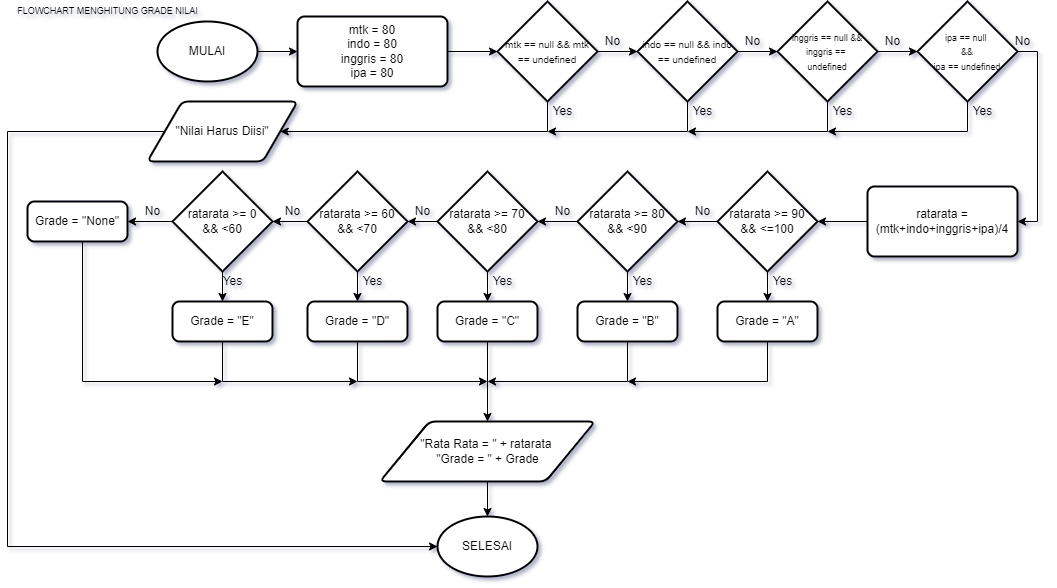

The diagram above was exported from draw.io. Its source (the exported page's mxGraphModel, read from the mxfile embedded in the PNG):
<mxGraphModel dx="1865" dy="571" grid="1" gridSize="10" guides="1" tooltips="1" connect="1" arrows="1" fold="1" page="1" pageScale="1" pageWidth="827" pageHeight="1169" math="0" shadow="0">
  <root>
    <mxCell id="0" />
    <mxCell id="1" parent="0" />
    <mxCell id="UGLJQzf3nAIG0KAGCvvh-18" value="" style="edgeStyle=orthogonalEdgeStyle;rounded=0;orthogonalLoop=1;jettySize=auto;html=1;" parent="1" source="UGLJQzf3nAIG0KAGCvvh-1" target="UGLJQzf3nAIG0KAGCvvh-15" edge="1">
      <mxGeometry relative="1" as="geometry" />
    </mxCell>
    <mxCell id="UGLJQzf3nAIG0KAGCvvh-1" value="MULAI" style="strokeWidth=2;html=1;shape=mxgraph.flowchart.start_1;whiteSpace=wrap;" parent="1" vertex="1">
      <mxGeometry x="40" y="30" width="100" height="60" as="geometry" />
    </mxCell>
    <mxCell id="UGLJQzf3nAIG0KAGCvvh-20" value="" style="edgeStyle=orthogonalEdgeStyle;rounded=0;orthogonalLoop=1;jettySize=auto;html=1;" parent="1" source="UGLJQzf3nAIG0KAGCvvh-15" target="UGLJQzf3nAIG0KAGCvvh-19" edge="1">
      <mxGeometry relative="1" as="geometry" />
    </mxCell>
    <mxCell id="UGLJQzf3nAIG0KAGCvvh-15" value="mtk = 80&lt;br&gt;indo = 80&lt;br&gt;inggris = 80&lt;br&gt;ipa = 80" style="rounded=1;whiteSpace=wrap;html=1;absoluteArcSize=1;arcSize=14;strokeWidth=2;" parent="1" vertex="1">
      <mxGeometry x="180" y="25" width="150" height="70" as="geometry" />
    </mxCell>
    <mxCell id="UGLJQzf3nAIG0KAGCvvh-23" value="" style="edgeStyle=orthogonalEdgeStyle;rounded=0;orthogonalLoop=1;jettySize=auto;html=1;" parent="1" source="UGLJQzf3nAIG0KAGCvvh-19" target="UGLJQzf3nAIG0KAGCvvh-22" edge="1">
      <mxGeometry relative="1" as="geometry" />
    </mxCell>
    <mxCell id="UGLJQzf3nAIG0KAGCvvh-54" style="edgeStyle=orthogonalEdgeStyle;rounded=0;orthogonalLoop=1;jettySize=auto;html=1;exitX=0.5;exitY=1;exitDx=0;exitDy=0;exitPerimeter=0;entryX=1;entryY=0.5;entryDx=0;entryDy=0;" parent="1" source="UGLJQzf3nAIG0KAGCvvh-19" target="UGLJQzf3nAIG0KAGCvvh-33" edge="1">
      <mxGeometry relative="1" as="geometry" />
    </mxCell>
    <mxCell id="UGLJQzf3nAIG0KAGCvvh-19" value="&lt;font style=&quot;font-size: 10px&quot;&gt;mtk == null &amp;amp;&amp;amp; mtk == undefined&lt;/font&gt;" style="strokeWidth=2;html=1;shape=mxgraph.flowchart.decision;whiteSpace=wrap;" parent="1" vertex="1">
      <mxGeometry x="380" y="10" width="100" height="100" as="geometry" />
    </mxCell>
    <mxCell id="UGLJQzf3nAIG0KAGCvvh-24" style="edgeStyle=orthogonalEdgeStyle;rounded=0;orthogonalLoop=1;jettySize=auto;html=1;" parent="1" source="UGLJQzf3nAIG0KAGCvvh-22" edge="1">
      <mxGeometry relative="1" as="geometry">
        <mxPoint x="430" y="140" as="targetPoint" />
        <Array as="points">
          <mxPoint x="570" y="140" />
        </Array>
      </mxGeometry>
    </mxCell>
    <mxCell id="UGLJQzf3nAIG0KAGCvvh-26" value="" style="edgeStyle=orthogonalEdgeStyle;rounded=0;orthogonalLoop=1;jettySize=auto;html=1;" parent="1" source="UGLJQzf3nAIG0KAGCvvh-22" target="UGLJQzf3nAIG0KAGCvvh-25" edge="1">
      <mxGeometry relative="1" as="geometry" />
    </mxCell>
    <mxCell id="UGLJQzf3nAIG0KAGCvvh-22" value="&lt;font style=&quot;font-size: 10px&quot;&gt;indo == null &amp;amp;&amp;amp; indo == undefined&lt;/font&gt;" style="strokeWidth=2;html=1;shape=mxgraph.flowchart.decision;whiteSpace=wrap;" parent="1" vertex="1">
      <mxGeometry x="520" y="10" width="100" height="100" as="geometry" />
    </mxCell>
    <mxCell id="UGLJQzf3nAIG0KAGCvvh-27" style="edgeStyle=orthogonalEdgeStyle;rounded=0;orthogonalLoop=1;jettySize=auto;html=1;" parent="1" source="UGLJQzf3nAIG0KAGCvvh-25" edge="1">
      <mxGeometry relative="1" as="geometry">
        <mxPoint x="570" y="140" as="targetPoint" />
        <Array as="points">
          <mxPoint x="710" y="140" />
        </Array>
      </mxGeometry>
    </mxCell>
    <mxCell id="UGLJQzf3nAIG0KAGCvvh-29" value="" style="edgeStyle=orthogonalEdgeStyle;rounded=0;orthogonalLoop=1;jettySize=auto;html=1;" parent="1" source="UGLJQzf3nAIG0KAGCvvh-25" target="UGLJQzf3nAIG0KAGCvvh-28" edge="1">
      <mxGeometry relative="1" as="geometry" />
    </mxCell>
    <mxCell id="UGLJQzf3nAIG0KAGCvvh-25" value="&lt;font style=&quot;font-size: 9px&quot;&gt;inggris == null &amp;amp;&amp;amp; inggris == &lt;br&gt;undefined&lt;/font&gt;" style="strokeWidth=2;html=1;shape=mxgraph.flowchart.decision;whiteSpace=wrap;" parent="1" vertex="1">
      <mxGeometry x="660" y="10" width="100" height="100" as="geometry" />
    </mxCell>
    <mxCell id="UGLJQzf3nAIG0KAGCvvh-30" style="edgeStyle=orthogonalEdgeStyle;rounded=0;orthogonalLoop=1;jettySize=auto;html=1;" parent="1" source="UGLJQzf3nAIG0KAGCvvh-28" edge="1">
      <mxGeometry relative="1" as="geometry">
        <mxPoint x="710" y="140" as="targetPoint" />
        <Array as="points">
          <mxPoint x="850" y="140" />
        </Array>
      </mxGeometry>
    </mxCell>
    <mxCell id="UGLJQzf3nAIG0KAGCvvh-34" style="edgeStyle=orthogonalEdgeStyle;rounded=0;orthogonalLoop=1;jettySize=auto;html=1;entryX=1;entryY=0.5;entryDx=0;entryDy=0;" parent="1" source="UGLJQzf3nAIG0KAGCvvh-28" target="UGLJQzf3nAIG0KAGCvvh-31" edge="1">
      <mxGeometry relative="1" as="geometry">
        <Array as="points">
          <mxPoint x="920" y="60" />
          <mxPoint x="920" y="230" />
        </Array>
      </mxGeometry>
    </mxCell>
    <mxCell id="UGLJQzf3nAIG0KAGCvvh-28" value="&lt;font style=&quot;font-size: 9px&quot;&gt;ipa == null&amp;nbsp;&lt;br&gt;&amp;amp;&amp;amp;&lt;br&gt;ipa == undefined&lt;/font&gt;" style="strokeWidth=2;html=1;shape=mxgraph.flowchart.decision;whiteSpace=wrap;" parent="1" vertex="1">
      <mxGeometry x="800" y="10" width="100" height="100" as="geometry" />
    </mxCell>
    <mxCell id="UGLJQzf3nAIG0KAGCvvh-36" value="" style="edgeStyle=orthogonalEdgeStyle;rounded=0;orthogonalLoop=1;jettySize=auto;html=1;" parent="1" source="UGLJQzf3nAIG0KAGCvvh-31" target="UGLJQzf3nAIG0KAGCvvh-35" edge="1">
      <mxGeometry relative="1" as="geometry" />
    </mxCell>
    <mxCell id="UGLJQzf3nAIG0KAGCvvh-31" value="ratarata = (mtk+indo+inggris+ipa)/4" style="rounded=1;whiteSpace=wrap;html=1;absoluteArcSize=1;arcSize=14;strokeWidth=2;" parent="1" vertex="1">
      <mxGeometry x="750" y="195" width="150" height="70" as="geometry" />
    </mxCell>
    <mxCell id="UGLJQzf3nAIG0KAGCvvh-101" style="edgeStyle=orthogonalEdgeStyle;rounded=0;orthogonalLoop=1;jettySize=auto;html=1;entryX=0;entryY=0.5;entryDx=0;entryDy=0;entryPerimeter=0;" parent="1" source="UGLJQzf3nAIG0KAGCvvh-33" target="UGLJQzf3nAIG0KAGCvvh-37" edge="1">
      <mxGeometry relative="1" as="geometry">
        <Array as="points">
          <mxPoint x="-110" y="140" />
          <mxPoint x="-110" y="555" />
        </Array>
      </mxGeometry>
    </mxCell>
    <mxCell id="UGLJQzf3nAIG0KAGCvvh-33" value="&quot;Nilai Harus Diisi&quot;" style="shape=parallelogram;html=1;strokeWidth=2;perimeter=parallelogramPerimeter;whiteSpace=wrap;rounded=1;arcSize=12;size=0.23;" parent="1" vertex="1">
      <mxGeometry x="30" y="110" width="150" height="60" as="geometry" />
    </mxCell>
    <mxCell id="UGLJQzf3nAIG0KAGCvvh-56" value="" style="edgeStyle=orthogonalEdgeStyle;rounded=0;orthogonalLoop=1;jettySize=auto;html=1;" parent="1" source="UGLJQzf3nAIG0KAGCvvh-35" target="UGLJQzf3nAIG0KAGCvvh-51" edge="1">
      <mxGeometry relative="1" as="geometry" />
    </mxCell>
    <mxCell id="UGLJQzf3nAIG0KAGCvvh-69" value="" style="edgeStyle=orthogonalEdgeStyle;rounded=0;orthogonalLoop=1;jettySize=auto;html=1;" parent="1" source="UGLJQzf3nAIG0KAGCvvh-35" target="UGLJQzf3nAIG0KAGCvvh-60" edge="1">
      <mxGeometry relative="1" as="geometry" />
    </mxCell>
    <mxCell id="UGLJQzf3nAIG0KAGCvvh-35" value="ratarata &amp;gt;= 90&lt;br&gt;&amp;amp;&amp;amp; &amp;lt;=100" style="strokeWidth=2;html=1;shape=mxgraph.flowchart.decision;whiteSpace=wrap;" parent="1" vertex="1">
      <mxGeometry x="600" y="180" width="100" height="100" as="geometry" />
    </mxCell>
    <mxCell id="UGLJQzf3nAIG0KAGCvvh-37" value="SELESAI" style="strokeWidth=2;html=1;shape=mxgraph.flowchart.start_1;whiteSpace=wrap;" parent="1" vertex="1">
      <mxGeometry x="320" y="525" width="100" height="60" as="geometry" />
    </mxCell>
    <mxCell id="UGLJQzf3nAIG0KAGCvvh-39" value="Yes" style="text;html=1;align=center;verticalAlign=middle;resizable=0;points=[];autosize=1;strokeColor=none;fillColor=none;" parent="1" vertex="1">
      <mxGeometry x="570" y="110" width="30" height="20" as="geometry" />
    </mxCell>
    <mxCell id="UGLJQzf3nAIG0KAGCvvh-40" value="Yes" style="text;html=1;align=center;verticalAlign=middle;resizable=0;points=[];autosize=1;strokeColor=none;fillColor=none;" parent="1" vertex="1">
      <mxGeometry x="430" y="110" width="30" height="20" as="geometry" />
    </mxCell>
    <mxCell id="UGLJQzf3nAIG0KAGCvvh-41" value="Yes" style="text;html=1;align=center;verticalAlign=middle;resizable=0;points=[];autosize=1;strokeColor=none;fillColor=none;" parent="1" vertex="1">
      <mxGeometry x="710" y="110" width="30" height="20" as="geometry" />
    </mxCell>
    <mxCell id="UGLJQzf3nAIG0KAGCvvh-42" value="Yes" style="text;html=1;align=center;verticalAlign=middle;resizable=0;points=[];autosize=1;strokeColor=none;fillColor=none;" parent="1" vertex="1">
      <mxGeometry x="850" y="110" width="30" height="20" as="geometry" />
    </mxCell>
    <mxCell id="UGLJQzf3nAIG0KAGCvvh-43" value="No" style="text;html=1;align=center;verticalAlign=middle;resizable=0;points=[];autosize=1;strokeColor=none;fillColor=none;" parent="1" vertex="1">
      <mxGeometry x="480" y="40" width="30" height="20" as="geometry" />
    </mxCell>
    <mxCell id="UGLJQzf3nAIG0KAGCvvh-44" value="No" style="text;html=1;align=center;verticalAlign=middle;resizable=0;points=[];autosize=1;strokeColor=none;fillColor=none;" parent="1" vertex="1">
      <mxGeometry x="620" y="40" width="30" height="20" as="geometry" />
    </mxCell>
    <mxCell id="UGLJQzf3nAIG0KAGCvvh-49" value="No" style="text;html=1;align=center;verticalAlign=middle;resizable=0;points=[];autosize=1;strokeColor=none;fillColor=none;" parent="1" vertex="1">
      <mxGeometry x="760" y="40" width="30" height="20" as="geometry" />
    </mxCell>
    <mxCell id="UGLJQzf3nAIG0KAGCvvh-50" value="No" style="text;html=1;align=center;verticalAlign=middle;resizable=0;points=[];autosize=1;strokeColor=none;fillColor=none;" parent="1" vertex="1">
      <mxGeometry x="890" y="40" width="30" height="20" as="geometry" />
    </mxCell>
    <mxCell id="UGLJQzf3nAIG0KAGCvvh-57" value="" style="edgeStyle=orthogonalEdgeStyle;rounded=0;orthogonalLoop=1;jettySize=auto;html=1;" parent="1" source="UGLJQzf3nAIG0KAGCvvh-51" target="UGLJQzf3nAIG0KAGCvvh-52" edge="1">
      <mxGeometry relative="1" as="geometry" />
    </mxCell>
    <mxCell id="UGLJQzf3nAIG0KAGCvvh-67" value="" style="edgeStyle=orthogonalEdgeStyle;rounded=0;orthogonalLoop=1;jettySize=auto;html=1;" parent="1" source="UGLJQzf3nAIG0KAGCvvh-51" target="UGLJQzf3nAIG0KAGCvvh-65" edge="1">
      <mxGeometry relative="1" as="geometry" />
    </mxCell>
    <mxCell id="UGLJQzf3nAIG0KAGCvvh-51" value="ratarata &amp;gt;= 80&lt;br&gt;&amp;amp;&amp;amp; &amp;lt;90" style="strokeWidth=2;html=1;shape=mxgraph.flowchart.decision;whiteSpace=wrap;" parent="1" vertex="1">
      <mxGeometry x="460" y="180" width="100" height="100" as="geometry" />
    </mxCell>
    <mxCell id="UGLJQzf3nAIG0KAGCvvh-58" value="" style="edgeStyle=orthogonalEdgeStyle;rounded=0;orthogonalLoop=1;jettySize=auto;html=1;" parent="1" source="UGLJQzf3nAIG0KAGCvvh-52" target="UGLJQzf3nAIG0KAGCvvh-53" edge="1">
      <mxGeometry relative="1" as="geometry" />
    </mxCell>
    <mxCell id="UGLJQzf3nAIG0KAGCvvh-68" value="" style="edgeStyle=orthogonalEdgeStyle;rounded=0;orthogonalLoop=1;jettySize=auto;html=1;" parent="1" source="UGLJQzf3nAIG0KAGCvvh-52" target="UGLJQzf3nAIG0KAGCvvh-66" edge="1">
      <mxGeometry relative="1" as="geometry" />
    </mxCell>
    <mxCell id="UGLJQzf3nAIG0KAGCvvh-52" value="ratarata &amp;gt;= 70&lt;br&gt;&amp;amp;&amp;amp; &amp;lt;80" style="strokeWidth=2;html=1;shape=mxgraph.flowchart.decision;whiteSpace=wrap;" parent="1" vertex="1">
      <mxGeometry x="320" y="180" width="100" height="100" as="geometry" />
    </mxCell>
    <mxCell id="UGLJQzf3nAIG0KAGCvvh-59" value="" style="edgeStyle=orthogonalEdgeStyle;rounded=0;orthogonalLoop=1;jettySize=auto;html=1;" parent="1" source="UGLJQzf3nAIG0KAGCvvh-53" target="UGLJQzf3nAIG0KAGCvvh-55" edge="1">
      <mxGeometry relative="1" as="geometry" />
    </mxCell>
    <mxCell id="UGLJQzf3nAIG0KAGCvvh-71" value="" style="edgeStyle=orthogonalEdgeStyle;rounded=0;orthogonalLoop=1;jettySize=auto;html=1;" parent="1" source="UGLJQzf3nAIG0KAGCvvh-53" target="UGLJQzf3nAIG0KAGCvvh-70" edge="1">
      <mxGeometry relative="1" as="geometry" />
    </mxCell>
    <mxCell id="UGLJQzf3nAIG0KAGCvvh-53" value="ratarata &amp;gt;= 60&lt;br&gt;&amp;amp;&amp;amp; &amp;lt;70" style="strokeWidth=2;html=1;shape=mxgraph.flowchart.decision;whiteSpace=wrap;" parent="1" vertex="1">
      <mxGeometry x="190" y="180" width="100" height="100" as="geometry" />
    </mxCell>
    <mxCell id="UGLJQzf3nAIG0KAGCvvh-73" value="" style="edgeStyle=orthogonalEdgeStyle;rounded=0;orthogonalLoop=1;jettySize=auto;html=1;" parent="1" source="UGLJQzf3nAIG0KAGCvvh-55" target="UGLJQzf3nAIG0KAGCvvh-72" edge="1">
      <mxGeometry relative="1" as="geometry" />
    </mxCell>
    <mxCell id="UGLJQzf3nAIG0KAGCvvh-75" value="" style="edgeStyle=orthogonalEdgeStyle;rounded=0;orthogonalLoop=1;jettySize=auto;html=1;" parent="1" source="UGLJQzf3nAIG0KAGCvvh-55" target="UGLJQzf3nAIG0KAGCvvh-74" edge="1">
      <mxGeometry relative="1" as="geometry" />
    </mxCell>
    <mxCell id="UGLJQzf3nAIG0KAGCvvh-55" value="ratarata &amp;gt;= 0&lt;br&gt;&amp;amp;&amp;amp; &amp;lt;60" style="strokeWidth=2;html=1;shape=mxgraph.flowchart.decision;whiteSpace=wrap;" parent="1" vertex="1">
      <mxGeometry x="55" y="180" width="100" height="100" as="geometry" />
    </mxCell>
    <mxCell id="UGLJQzf3nAIG0KAGCvvh-90" style="edgeStyle=orthogonalEdgeStyle;rounded=0;orthogonalLoop=1;jettySize=auto;html=1;" parent="1" source="UGLJQzf3nAIG0KAGCvvh-60" edge="1">
      <mxGeometry relative="1" as="geometry">
        <mxPoint x="510" y="390" as="targetPoint" />
        <Array as="points">
          <mxPoint x="650" y="390" />
        </Array>
      </mxGeometry>
    </mxCell>
    <mxCell id="UGLJQzf3nAIG0KAGCvvh-60" value="Grade = &quot;A&quot;" style="rounded=1;whiteSpace=wrap;html=1;absoluteArcSize=1;arcSize=14;strokeWidth=2;" parent="1" vertex="1">
      <mxGeometry x="600" y="310" width="100" height="40" as="geometry" />
    </mxCell>
    <mxCell id="UGLJQzf3nAIG0KAGCvvh-89" style="edgeStyle=orthogonalEdgeStyle;rounded=0;orthogonalLoop=1;jettySize=auto;html=1;" parent="1" source="UGLJQzf3nAIG0KAGCvvh-65" edge="1">
      <mxGeometry relative="1" as="geometry">
        <mxPoint x="370" y="390" as="targetPoint" />
        <Array as="points">
          <mxPoint x="510" y="390" />
        </Array>
      </mxGeometry>
    </mxCell>
    <mxCell id="UGLJQzf3nAIG0KAGCvvh-65" value="Grade = &quot;B&quot;" style="rounded=1;whiteSpace=wrap;html=1;absoluteArcSize=1;arcSize=14;strokeWidth=2;" parent="1" vertex="1">
      <mxGeometry x="460" y="310" width="100" height="40" as="geometry" />
    </mxCell>
    <mxCell id="UGLJQzf3nAIG0KAGCvvh-88" value="" style="edgeStyle=orthogonalEdgeStyle;rounded=0;orthogonalLoop=1;jettySize=auto;html=1;" parent="1" source="UGLJQzf3nAIG0KAGCvvh-66" target="UGLJQzf3nAIG0KAGCvvh-86" edge="1">
      <mxGeometry relative="1" as="geometry" />
    </mxCell>
    <mxCell id="UGLJQzf3nAIG0KAGCvvh-66" value="Grade = &quot;C&quot;" style="rounded=1;whiteSpace=wrap;html=1;absoluteArcSize=1;arcSize=14;strokeWidth=2;" parent="1" vertex="1">
      <mxGeometry x="320" y="310" width="100" height="40" as="geometry" />
    </mxCell>
    <mxCell id="UGLJQzf3nAIG0KAGCvvh-91" style="edgeStyle=orthogonalEdgeStyle;rounded=0;orthogonalLoop=1;jettySize=auto;html=1;" parent="1" source="UGLJQzf3nAIG0KAGCvvh-70" edge="1">
      <mxGeometry relative="1" as="geometry">
        <mxPoint x="370" y="390" as="targetPoint" />
        <Array as="points">
          <mxPoint x="240" y="390" />
        </Array>
      </mxGeometry>
    </mxCell>
    <mxCell id="UGLJQzf3nAIG0KAGCvvh-70" value="Grade = &quot;D&quot;" style="rounded=1;whiteSpace=wrap;html=1;absoluteArcSize=1;arcSize=14;strokeWidth=2;" parent="1" vertex="1">
      <mxGeometry x="190" y="310" width="100" height="40" as="geometry" />
    </mxCell>
    <mxCell id="UGLJQzf3nAIG0KAGCvvh-92" style="edgeStyle=orthogonalEdgeStyle;rounded=0;orthogonalLoop=1;jettySize=auto;html=1;" parent="1" source="UGLJQzf3nAIG0KAGCvvh-72" edge="1">
      <mxGeometry relative="1" as="geometry">
        <mxPoint x="240" y="390" as="targetPoint" />
        <Array as="points">
          <mxPoint x="105" y="390" />
        </Array>
      </mxGeometry>
    </mxCell>
    <mxCell id="UGLJQzf3nAIG0KAGCvvh-72" value="Grade = &quot;E&quot;" style="rounded=1;whiteSpace=wrap;html=1;absoluteArcSize=1;arcSize=14;strokeWidth=2;" parent="1" vertex="1">
      <mxGeometry x="55" y="310" width="100" height="40" as="geometry" />
    </mxCell>
    <mxCell id="UGLJQzf3nAIG0KAGCvvh-93" style="edgeStyle=orthogonalEdgeStyle;rounded=0;orthogonalLoop=1;jettySize=auto;html=1;" parent="1" edge="1">
      <mxGeometry relative="1" as="geometry">
        <mxPoint x="105" y="390" as="targetPoint" />
        <mxPoint x="-35" y="250" as="sourcePoint" />
        <Array as="points">
          <mxPoint x="-35" y="390" />
        </Array>
      </mxGeometry>
    </mxCell>
    <mxCell id="UGLJQzf3nAIG0KAGCvvh-74" value="Grade = &quot;None&quot;" style="rounded=1;whiteSpace=wrap;html=1;absoluteArcSize=1;arcSize=14;strokeWidth=2;" parent="1" vertex="1">
      <mxGeometry x="-90" y="210" width="100" height="40" as="geometry" />
    </mxCell>
    <mxCell id="UGLJQzf3nAIG0KAGCvvh-76" value="No" style="text;html=1;align=center;verticalAlign=middle;resizable=0;points=[];autosize=1;strokeColor=none;fillColor=none;" parent="1" vertex="1">
      <mxGeometry x="20" y="210" width="30" height="20" as="geometry" />
    </mxCell>
    <mxCell id="UGLJQzf3nAIG0KAGCvvh-77" value="No" style="text;html=1;align=center;verticalAlign=middle;resizable=0;points=[];autosize=1;strokeColor=none;fillColor=none;" parent="1" vertex="1">
      <mxGeometry x="160" y="210" width="30" height="20" as="geometry" />
    </mxCell>
    <mxCell id="UGLJQzf3nAIG0KAGCvvh-81" value="No" style="text;html=1;align=center;verticalAlign=middle;resizable=0;points=[];autosize=1;strokeColor=none;fillColor=none;" parent="1" vertex="1">
      <mxGeometry x="290" y="210" width="30" height="20" as="geometry" />
    </mxCell>
    <mxCell id="UGLJQzf3nAIG0KAGCvvh-82" value="No" style="text;html=1;align=center;verticalAlign=middle;resizable=0;points=[];autosize=1;strokeColor=none;fillColor=none;" parent="1" vertex="1">
      <mxGeometry x="430" y="210" width="30" height="20" as="geometry" />
    </mxCell>
    <mxCell id="UGLJQzf3nAIG0KAGCvvh-84" value="No" style="text;html=1;align=center;verticalAlign=middle;resizable=0;points=[];autosize=1;strokeColor=none;fillColor=none;" parent="1" vertex="1">
      <mxGeometry x="570" y="210" width="30" height="20" as="geometry" />
    </mxCell>
    <mxCell id="UGLJQzf3nAIG0KAGCvvh-87" value="" style="edgeStyle=orthogonalEdgeStyle;rounded=0;orthogonalLoop=1;jettySize=auto;html=1;" parent="1" source="UGLJQzf3nAIG0KAGCvvh-86" target="UGLJQzf3nAIG0KAGCvvh-37" edge="1">
      <mxGeometry relative="1" as="geometry" />
    </mxCell>
    <mxCell id="UGLJQzf3nAIG0KAGCvvh-86" value="&quot;Rata Rata = &quot; + ratarata&amp;nbsp;&lt;br&gt;&quot;Grade = &quot; + Grade" style="shape=parallelogram;html=1;strokeWidth=2;perimeter=parallelogramPerimeter;whiteSpace=wrap;rounded=1;arcSize=12;size=0.23;" parent="1" vertex="1">
      <mxGeometry x="262.5" y="430" width="215" height="60" as="geometry" />
    </mxCell>
    <mxCell id="UGLJQzf3nAIG0KAGCvvh-94" value="Yes" style="text;html=1;align=center;verticalAlign=middle;resizable=0;points=[];autosize=1;strokeColor=none;fillColor=none;" parent="1" vertex="1">
      <mxGeometry x="100" y="280" width="30" height="20" as="geometry" />
    </mxCell>
    <mxCell id="UGLJQzf3nAIG0KAGCvvh-95" value="Yes" style="text;html=1;align=center;verticalAlign=middle;resizable=0;points=[];autosize=1;strokeColor=none;fillColor=none;" parent="1" vertex="1">
      <mxGeometry x="240" y="280" width="30" height="20" as="geometry" />
    </mxCell>
    <mxCell id="UGLJQzf3nAIG0KAGCvvh-98" value="Yes" style="text;html=1;align=center;verticalAlign=middle;resizable=0;points=[];autosize=1;strokeColor=none;fillColor=none;" parent="1" vertex="1">
      <mxGeometry x="370" y="280" width="30" height="20" as="geometry" />
    </mxCell>
    <mxCell id="UGLJQzf3nAIG0KAGCvvh-99" value="Yes" style="text;html=1;align=center;verticalAlign=middle;resizable=0;points=[];autosize=1;strokeColor=none;fillColor=none;" parent="1" vertex="1">
      <mxGeometry x="510" y="280" width="30" height="20" as="geometry" />
    </mxCell>
    <mxCell id="UGLJQzf3nAIG0KAGCvvh-100" value="Yes" style="text;html=1;align=center;verticalAlign=middle;resizable=0;points=[];autosize=1;strokeColor=none;fillColor=none;" parent="1" vertex="1">
      <mxGeometry x="650" y="280" width="30" height="20" as="geometry" />
    </mxCell>
    <mxCell id="PixJJ2xawgU04pXIjOP1-3" value="FLOWCHART MENGHITUNG GRADE NILAI" style="text;html=1;align=center;verticalAlign=middle;resizable=0;points=[];autosize=1;strokeColor=none;fillColor=none;fontSize=9;" vertex="1" parent="1">
      <mxGeometry x="-110" y="10" width="200" height="20" as="geometry" />
    </mxCell>
  </root>
</mxGraphModel>